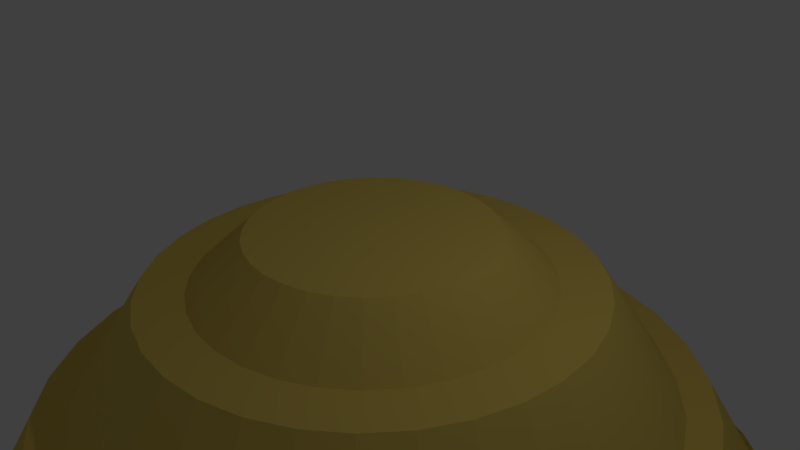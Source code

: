 # Source: enhun2.blend  (saved by Blender 2.76.0; exported with 4.5.12 LTS)
import bpy
from mathutils import Matrix  # noqa: F401  (used for matrix-valued properties, if any)

bpy.ops.wm.read_factory_settings(use_empty=True)
scene = bpy.context.scene
scene.name = 'Scene'

# ---- collections
col_collection_1 = bpy.data.collections.new('Collection 1'); scene.collection.children.link(col_collection_1)

# ---- materials (node trees are filled in below, after node groups)
mat_x = bpy.data.materials.new('マテリアル')
mat_x.alpha_threshold = 0.0
mat_x.use_transparent_shadow = False
mat_x.diffuse_color = (0.8, 0.5944, 0.1283, 1.0)
mat_x.specular_color = (1.0, 0.07238, 0.781)
mat_x.roughness = 0.5

# ---- material node trees

# ---- world
world_world = bpy.data.worlds.new('World'); scene.world = world_world
world_world.color = (0.05088, 0.05088, 0.05088)
world_world.use_sun_shadow = False
world_world.sun_shadow_jitter_overblur = 0.0
world_world.cycles.sampling_method = 'MANUAL'
world_world.cycles.sample_map_resolution = 256

# ---- cameras
cam_camera = bpy.data.cameras.new('Camera')
cam_camera.clip_end = 100.0
cam_camera.lens = 35.0
cam_camera.sensor_width = 32.0
cam_camera.sensor_height = 18.0
cam_camera.ortho_scale = 7.314
cam_camera.dof.focus_distance = 0.0
cam_camera.dof.aperture_fstop = 128.0

# ---- lights
light_lamp = bpy.data.lights.new('Lamp', 'POINT')
light_lamp.transmission_factor = 0.0
light_lamp.cutoff_distance = 30.0
light_lamp.energy = 100.0
light_lamp.shadow_buffer_clip_start = 1.001
light_lamp.shadow_soft_size = 0.1
light_lamp.shadow_maximum_resolution = 0.006
light_lamp.use_absolute_resolution = True
light_lamp.cycles.use_multiple_importance_sampling = False

# ---- meshes
me_x = bpy.data.meshes.new('球')
me_x.from_pydata([(-0.2598, -5.131e-08, 1.679), (-0.5094, -5.132e-08, 1.679), (-0.7394, -5.134e-08, 1.679), (-0.9411, -5.136e-08, 1.679), (-1.107, -5.137e-08, 1.68), (-1.23, -5.138e-08, 1.68), (-1.305, -5.138e-08, 1.68), (-1.331, -5.138e-08, 1.681), (-1.305, -5.138e-08, 1.681), (-1.052, -2.312e-08, 1.252), (-0.947, -2.314e-08, 1.248), (-0.7074, -2.209e-10, 0.8794), (-0.5558, -2.374e-10, 0.8736), (-0.3829, -2.282e-10, 0.7152), (-0.1954, -2.361e-10, 0.7148), (-0.2548, 0.05125, 1.679), (-0.4996, 0.1005, 1.679), (-0.7252, 0.146, 1.679), (-0.923, 0.1858, 1.679), (-1.085, 0.2184, 1.68), (-1.206, 0.2427, 1.68), (-1.28, 0.2577, 1.68), (-1.305, 0.2627, 1.681), (-1.28, 0.2577, 1.681), (-1.032, 0.2072, 1.252), (-0.9288, 0.1865, 1.248), (-0.6938, 0.1379, 0.8794), (-0.5452, 0.1084, 0.8736), (-0.3756, 0.07466, 0.7152), (-0.1916, 0.03806, 0.7148), (-0.24, 0.1005, 1.679), (-0.4706, 0.1972, 1.679), (-0.6832, 0.2863, 1.679), (-0.8695, 0.3644, 1.679), (-1.022, 0.4285, 1.68), (-1.136, 0.4761, 1.68), (-1.206, 0.5054, 1.68), (-1.23, 0.5154, 1.681), (-1.206, 0.5054, 1.681), (-0.9721, 0.4065, 1.252), (-0.8749, 0.3658, 1.248), (-0.6535, 0.2706, 0.8794), (-0.5135, 0.2126, 0.8736), (-0.3538, 0.1464, 0.7152), (-0.1805, 0.07466, 0.7148), (-0.216, 0.146, 1.679), (-0.4236, 0.2863, 1.679), (-0.6149, 0.4157, 1.679), (-0.7825, 0.529, 1.679), (-0.9201, 0.6221, 1.68), (-1.022, 0.6912, 1.68), (-1.085, 0.7338, 1.68), (-1.107, 0.7482, 1.681), (-1.085, 0.7338, 1.681), (-0.8749, 0.5901, 1.252), (-0.7874, 0.5311, 1.248), (-0.5882, 0.3928, 0.8794), (-0.4622, 0.3087, 0.8736), (-0.3184, 0.2126, 0.7152), (-0.1625, 0.1084, 0.7148), (-0.1837, 0.1858, 1.679), (-0.3602, 0.3644, 1.679), (-0.5229, 0.529, 1.679), (-0.6655, 0.6733, 1.679), (-0.7825, 0.7918, 1.68), (-0.8695, 0.8798, 1.68), (-0.923, 0.9339, 1.68), (-0.9411, 0.9522, 1.681), (-0.923, 0.9339, 1.681), (-0.744, 0.751, 1.252), (-0.6697, 0.6759, 1.248), (-0.5002, 0.5, 0.8794), (-0.3931, 0.3928, 0.8736), (-0.2709, 0.2706, 0.7152), (-0.1382, 0.1379, 0.7148), (-0.1444, 0.2184, 1.679), (-0.2831, 0.4285, 1.679), (-0.4109, 0.6221, 1.679), (-0.5229, 0.7918, 1.679), (-0.6149, 0.931, 1.68), (-0.6832, 1.034, 1.68), (-0.7252, 1.098, 1.681), (-0.7394, 1.12, 1.681), (-0.7252, 1.098, 1.681), (-0.5846, 0.8831, 1.252), (-0.5262, 0.7948, 1.248), (-0.3931, 0.5879, 0.8794), (-0.3089, 0.4619, 0.8736), (-0.2129, 0.3182, 0.7152), (-0.1087, 0.1622, 0.7148), (-0.09952, 0.2427, 1.679), (-0.195, 0.4761, 1.679), (-0.2831, 0.6912, 1.679), (-0.3602, 0.8798, 1.679), (-0.4236, 1.034, 1.68), (-0.4706, 1.149, 1.68), (-0.4996, 1.22, 1.681), (-0.5094, 1.244, 1.681), (-0.4996, 1.22, 1.681), (-0.4028, 0.9813, 1.252), (-0.3625, 0.8831, 1.248), (-0.2708, 0.6533, 0.8794), (-0.2129, 0.5133, 0.8736), (-0.1467, 0.3536, 0.7152), (-0.07492, 0.1802, 0.7148), (-0.05082, 0.2577, 1.679), (-0.09952, 0.5054, 1.679), (-0.1444, 0.7338, 1.679), (-0.1837, 0.9339, 1.679), (-0.216, 1.098, 1.68), (-0.24, 1.22, 1.68), (-0.2548, 1.295, 1.681), (-0.2598, 1.321, 1.681), (-0.2548, 1.295, 1.681), (-0.2054, 1.042, 1.252), (-0.1849, 0.9375, 1.248), (-0.1382, 0.6935, 0.8794), (-0.1087, 0.5449, 0.8736), (-0.07492, 0.3753, 0.7152), (-0.03833, 0.1913, 0.7148), (-0.0001723, 0.2627, 1.679), (-0.0001723, 0.5154, 1.679), (-0.0001723, 0.7482, 1.679), (-0.0001722, 0.9522, 1.68), (-0.0001721, 1.12, 1.68), (-0.0001721, 1.244, 1.68), (-0.0001719, 1.321, 1.681), (-0.0001718, 1.347, 1.681), (-0.0001717, 1.321, 1.681), (-0.0002268, 1.062, 1.252), (-0.000257, 0.9559, 1.248), (-0.0002492, 0.7071, 0.8794), (-0.0002678, 0.5556, 0.8736), (-0.0002575, 0.3827, 0.7152), (-0.0002664, 0.1951, 0.7148), (0.05047, 0.2577, 1.679), (0.09917, 0.5054, 1.679), (0.1441, 0.7338, 1.679), (0.1834, 0.9339, 1.68), (0.2157, 1.098, 1.68), (0.2397, 1.22, 1.68), (0.2544, 1.295, 1.681), (0.2594, 1.321, 1.681), (0.2544, 1.295, 1.681), (0.205, 1.042, 1.252), (0.1844, 0.9375, 1.248), (0.1377, 0.6935, 0.8794), (0.1081, 0.5449, 0.8736), (0.0744, 0.3753, 0.7152), (0.03779, 0.1913, 0.7148), (0.09917, 0.2427, 1.679), (0.1947, 0.4761, 1.679), (0.2827, 0.6912, 1.679), (0.3599, 0.8798, 1.68), (0.4232, 1.034, 1.68), (0.4703, 1.149, 1.68), (0.4993, 1.22, 1.681), (0.509, 1.244, 1.681), (0.4993, 1.22, 1.681), (0.4023, 0.9813, 1.252), (0.362, 0.8831, 1.248), (0.2703, 0.6533, 0.8795), (0.2123, 0.5133, 0.8737), (0.1462, 0.3536, 0.7152), (0.07439, 0.1802, 0.7148), (0.1441, 0.2184, 1.679), (0.2827, 0.4285, 1.679), (0.4105, 0.6221, 1.679), (0.5226, 0.7918, 1.68), (0.6145, 0.931, 1.68), (0.6828, 1.034, 1.68), (0.7249, 1.098, 1.681), (0.7391, 1.12, 1.681), (0.7249, 1.098, 1.681), (0.5842, 0.8831, 1.252), (0.5257, 0.7948, 1.248), (0.3926, 0.5879, 0.8795), (0.3084, 0.4619, 0.8737), (0.2124, 0.3182, 0.7152), (0.1081, 0.1622, 0.7148), (0.1834, 0.1858, 1.679), (0.3599, 0.3644, 1.679), (0.5226, 0.529, 1.679), (0.6652, 0.6733, 1.68), (0.7822, 0.7918, 1.68), (0.8691, 0.8798, 1.68), (0.9227, 0.9339, 1.681), (0.9407, 0.9522, 1.681), (0.9227, 0.9339, 1.681), (0.7436, 0.751, 1.252), (0.6692, 0.6759, 1.248), (0.4998, 0.5, 0.8795), (0.3926, 0.3928, 0.8737), (0.2703, 0.2706, 0.7152), (0.1377, 0.1379, 0.7148), (0.2157, 0.146, 1.679), (0.4232, 0.2863, 1.679), (0.6145, 0.4157, 1.679), (0.7822, 0.529, 1.68), (0.9198, 0.6221, 1.68), (1.022, 0.6912, 1.68), (1.085, 0.7338, 1.681), (1.106, 0.7482, 1.681), (1.085, 0.7338, 1.681), (0.8744, 0.5901, 1.252), (0.7869, 0.5311, 1.248), (0.5877, 0.3928, 0.8795), (0.4617, 0.3087, 0.8737), (0.3179, 0.2126, 0.7152), (0.1619, 0.1084, 0.7148), (0.2397, 0.1005, 1.679), (0.4703, 0.1972, 1.679), (0.6828, 0.2863, 1.679), (0.8691, 0.3644, 1.68), (1.022, 0.4285, 1.68), (1.136, 0.4761, 1.68), (1.206, 0.5054, 1.681), (1.229, 0.5154, 1.681), (1.206, 0.5054, 1.681), (0.9716, 0.4065, 1.252), (0.8744, 0.3658, 1.248), (0.653, 0.2706, 0.8795), (0.513, 0.2126, 0.8737), (0.3533, 0.1464, 0.7152), (0.18, 0.07466, 0.7148), (0.2544, 0.05125, 1.679), (0.4993, 0.1005, 1.679), (0.7249, 0.146, 1.679), (0.9227, 0.1858, 1.68), (1.085, 0.2184, 1.68), (1.206, 0.2427, 1.68), (1.28, 0.2577, 1.681), (1.305, 0.2627, 1.681), (1.28, 0.2577, 1.681), (1.031, 0.2072, 1.252), (0.9282, 0.1865, 1.248), (0.6933, 0.1379, 0.8795), (0.5446, 0.1084, 0.8737), (0.3751, 0.07466, 0.7152), (0.1911, 0.03806, 0.7148), (0.2594, -6.098e-08, 1.679), (0.509, 4.257e-09, 1.679), (0.7391, -1.579e-08, 1.679), (0.9407, -8.601e-08, 1.68), (1.106, -1.663e-07, 1.68), (1.229, 3.441e-08, 1.68), (1.305, -1.663e-07, 1.681), (1.33, -1.863e-07, 1.681), (1.305, -1.663e-07, 1.681), (1.052, 5.009e-08, 1.252), (0.9464, -1.213e-07, 1.248), (0.7069, -2.606e-08, 0.8795), (0.5553, -1.117e-08, 0.8737), (0.3824, 3.736e-09, 0.7152), (0.1948, 3.728e-09, 0.7148), (-0.0002696, -2.39e-10, 0.7164), (0.2544, -0.05125, 1.679), (0.4993, -0.1005, 1.679), (0.7249, -0.146, 1.679), (0.9227, -0.1858, 1.68), (1.085, -0.2184, 1.68), (1.206, -0.2427, 1.68), (1.28, -0.2577, 1.681), (1.305, -0.2627, 1.681), (1.28, -0.2577, 1.681), (1.031, -0.2072, 1.252), (0.9282, -0.1865, 1.248), (0.6933, -0.1379, 0.8795), (0.5446, -0.1084, 0.8737), (0.3751, -0.07466, 0.7152), (0.1911, -0.03806, 0.7148), (0.2397, -0.1005, 1.679), (0.4703, -0.1972, 1.679), (0.6828, -0.2863, 1.679), (0.8691, -0.3644, 1.68), (1.022, -0.4285, 1.68), (1.136, -0.4761, 1.68), (1.206, -0.5054, 1.681), (1.229, -0.5154, 1.681), (1.206, -0.5054, 1.681), (0.9716, -0.4065, 1.252), (0.8744, -0.3658, 1.248), (0.653, -0.2706, 0.8795), (0.513, -0.2126, 0.8737), (0.3533, -0.1464, 0.7152), (0.18, -0.07466, 0.7148), (0.2157, -0.146, 1.679), (0.4232, -0.2863, 1.679), (0.6145, -0.4157, 1.679), (0.7822, -0.529, 1.68), (0.9198, -0.6221, 1.68), (1.022, -0.6912, 1.68), (1.085, -0.7338, 1.681), (1.106, -0.7482, 1.681), (1.085, -0.7338, 1.681), (0.8744, -0.5901, 1.252), (0.7869, -0.5311, 1.248), (0.5877, -0.3928, 0.8795), (0.4617, -0.3087, 0.8737), (0.3179, -0.2126, 0.7152), (0.1619, -0.1084, 0.7148), (0.1834, -0.1858, 1.679), (0.3599, -0.3644, 1.679), (0.5226, -0.529, 1.679), (0.6652, -0.6733, 1.68), (0.7822, -0.7918, 1.68), (0.8691, -0.8798, 1.68), (0.9227, -0.9339, 1.681), (0.9407, -0.9522, 1.681), (0.9227, -0.9339, 1.681), (0.7436, -0.751, 1.252), (0.6692, -0.6759, 1.248), (0.4998, -0.5, 0.8795), (0.3926, -0.3928, 0.8737), (0.2703, -0.2706, 0.7152), (0.1377, -0.1379, 0.7148), (0.1441, -0.2184, 1.679), (0.2827, -0.4285, 1.679), (0.4105, -0.6221, 1.679), (0.5226, -0.7918, 1.68), (0.6145, -0.931, 1.68), (0.6828, -1.034, 1.68), (0.7249, -1.098, 1.681), (0.7391, -1.12, 1.681), (0.7249, -1.098, 1.681), (0.5842, -0.8831, 1.252), (0.5257, -0.7948, 1.248), (0.3926, -0.5879, 0.8795), (0.3084, -0.4619, 0.8737), (0.2123, -0.3182, 0.7152), (0.1081, -0.1622, 0.7148), (0.09917, -0.2427, 1.679), (0.1947, -0.4761, 1.679), (0.2827, -0.6912, 1.679), (0.3599, -0.8798, 1.68), (0.4232, -1.034, 1.68), (0.4703, -1.149, 1.68), (0.4993, -1.22, 1.681), (0.509, -1.244, 1.681), (0.4993, -1.22, 1.681), (0.4023, -0.9813, 1.252), (0.362, -0.8831, 1.248), (0.2703, -0.6533, 0.8795), (0.2123, -0.5133, 0.8737), (0.1462, -0.3536, 0.7152), (0.07439, -0.1802, 0.7148), (0.05047, -0.2577, 1.679), (0.09917, -0.5054, 1.679), (0.1441, -0.7338, 1.679), (0.1834, -0.9339, 1.68), (0.2157, -1.098, 1.68), (0.2397, -1.22, 1.68), (0.2544, -1.295, 1.681), (0.2594, -1.321, 1.681), (0.2544, -1.295, 1.681), (0.205, -1.042, 1.252), (0.1844, -0.9375, 1.248), (0.1377, -0.6935, 0.8794), (0.1081, -0.5449, 0.8736), (0.0744, -0.3753, 0.7152), (0.03779, -0.1913, 0.7148), (-0.0001723, -0.2627, 1.679), (-0.0001723, -0.5154, 1.679), (-0.0001723, -0.7482, 1.679), (-0.0001724, -0.9522, 1.68), (-0.0001724, -1.12, 1.68), (-0.0001721, -1.244, 1.68), (-0.0001723, -1.321, 1.681), (-0.0001721, -1.347, 1.681), (-0.0001721, -1.321, 1.681), (-0.0002267, -1.062, 1.252), (-0.0002572, -0.9559, 1.248), (-0.0002493, -0.7071, 0.8794), (-0.0002679, -0.5556, 0.8736), (-0.0002575, -0.3827, 0.7152), (-0.0002663, -0.1951, 0.7148), (-0.05082, -0.2577, 1.679), (-0.09952, -0.5054, 1.679), (-0.1444, -0.7338, 1.679), (-0.1837, -0.9339, 1.679), (-0.216, -1.098, 1.68), (-0.24, -1.22, 1.68), (-0.2548, -1.295, 1.681), (-0.2598, -1.321, 1.681), (-0.2548, -1.295, 1.681), (-0.2054, -1.042, 1.252), (-0.1849, -0.9375, 1.248), (-0.1382, -0.6935, 0.8794), (-0.1087, -0.5449, 0.8736), (-0.07492, -0.3753, 0.7152), (-0.03833, -0.1913, 0.7148), (-0.09952, -0.2427, 1.679), (-0.195, -0.4761, 1.679), (-0.2831, -0.6912, 1.679), (-0.3602, -0.8798, 1.679), (-0.4236, -1.034, 1.68), (-0.4706, -1.149, 1.68), (-0.4996, -1.22, 1.681), (-0.5094, -1.244, 1.681), (-0.4996, -1.22, 1.681), (-0.4028, -0.9813, 1.252), (-0.3625, -0.8831, 1.248), (-0.2708, -0.6533, 0.8794), (-0.2129, -0.5133, 0.8736), (-0.1467, -0.3536, 0.7152), (-0.07492, -0.1802, 0.7148), (-0.1444, -0.2184, 1.679), (-0.2831, -0.4285, 1.679), (-0.4109, -0.6221, 1.679), (-0.5229, -0.7918, 1.679), (-0.6149, -0.931, 1.68), (-0.6832, -1.034, 1.68), (-0.7252, -1.098, 1.681), (-0.7394, -1.12, 1.681), (-0.7426, -1.098, 1.681), (-0.5995, -0.8831, 1.252), (-0.5262, -0.7948, 1.248), (-0.3931, -0.5879, 0.8794), (-0.3089, -0.4619, 0.8736), (-0.2129, -0.3182, 0.7152), (-0.1087, -0.1622, 0.7148), (-0.1837, -0.1858, 1.679), (-0.3602, -0.3644, 1.679), (-0.5229, -0.529, 1.679), (-0.6655, -0.6733, 1.679), (-0.7825, -0.7918, 1.68), (-0.8695, -0.8798, 1.68), (-0.923, -0.9339, 1.68), (-0.9411, -0.9522, 1.681), (-0.923, -0.9339, 1.681), (-0.744, -0.751, 1.252), (-0.6697, -0.6759, 1.248), (-0.5002, -0.5, 0.8794), (-0.3931, -0.3928, 0.8736), (-0.2709, -0.2706, 0.7152), (-0.1382, -0.1379, 0.7148), (-0.216, -0.146, 1.679), (-0.4236, -0.2863, 1.679), (-0.6149, -0.4157, 1.679), (-0.7825, -0.529, 1.679), (-0.9201, -0.6221, 1.68), (-1.022, -0.6912, 1.68), (-1.085, -0.7338, 1.68), (-1.107, -0.7482, 1.681), (-1.085, -0.7338, 1.681), (-0.8749, -0.5901, 1.252), (-0.7874, -0.5311, 1.248), (-0.5882, -0.3928, 0.8794), (-0.4622, -0.3087, 0.8736), (-0.3184, -0.2126, 0.7152), (-0.1625, -0.1084, 0.7148), (-0.0001727, -2.192e-07, 1.679), (-0.24, -0.1005, 1.679), (-0.4706, -0.1972, 1.679), (-0.6832, -0.2863, 1.679), (-0.8695, -0.3644, 1.679), (-1.022, -0.4285, 1.68), (-1.136, -0.4761, 1.68), (-1.206, -0.5054, 1.68), (-1.23, -0.5154, 1.681), (-1.206, -0.5054, 1.681), (-0.9721, -0.4065, 1.252), (-0.8749, -0.3658, 1.248), (-0.6535, -0.2706, 0.8794), (-0.5135, -0.2126, 0.8736), (-0.3538, -0.1464, 0.7152), (-0.1805, -0.07466, 0.7148), (-0.2548, -0.05125, 1.679), (-0.4996, -0.1005, 1.679), (-0.7252, -0.146, 1.679), (-0.923, -0.1858, 1.679), (-1.085, -0.2184, 1.68), (-1.206, -0.2427, 1.68), (-1.28, -0.2577, 1.68), (-1.305, -0.2627, 1.681), (-1.28, -0.2577, 1.681), (-1.032, -0.2072, 1.252), (-0.9288, -0.1865, 1.248), (-0.6938, -0.1379, 0.8794), (-0.5452, -0.1084, 0.8736), (-0.3756, -0.07466, 0.7152), (-0.1916, -0.03806, 0.7148)], [], [(10, 9, 24, 25), (3, 2, 17, 18), (11, 10, 25, 26), (4, 3, 18, 19), (12, 11, 26, 27), (5, 4, 19, 20), (13, 12, 27, 28), (6, 5, 20, 21), (14, 13, 28, 29), (7, 6, 21, 22), (8, 7, 22, 23), (1, 0, 15, 16), (9, 8, 23, 24), (2, 1, 16, 17), (24, 23, 38, 39), (17, 16, 31, 32), (25, 24, 39, 40), (18, 17, 32, 33), (26, 25, 40, 41), (19, 18, 33, 34), (27, 26, 41, 42), (20, 19, 34, 35), (28, 27, 42, 43), (21, 20, 35, 36), (29, 28, 43, 44), (22, 21, 36, 37), (23, 22, 37, 38), (16, 15, 30, 31), (43, 42, 57, 58), (36, 35, 50, 51), (44, 43, 58, 59), (37, 36, 51, 52), (38, 37, 52, 53), (31, 30, 45, 46), (39, 38, 53, 54), (32, 31, 46, 47), (40, 39, 54, 55), (33, 32, 47, 48), (41, 40, 55, 56), (34, 33, 48, 49), (42, 41, 56, 57), (35, 34, 49, 50), (47, 46, 61, 62), (55, 54, 69, 70), (48, 47, 62, 63), (56, 55, 70, 71), (49, 48, 63, 64), (57, 56, 71, 72), (50, 49, 64, 65), (58, 57, 72, 73), (51, 50, 65, 66), (59, 58, 73, 74), (52, 51, 66, 67), (53, 52, 67, 68), (46, 45, 60, 61), (54, 53, 68, 69), (66, 65, 80, 81), (74, 73, 88, 89), (67, 66, 81, 82), (68, 67, 82, 83), (61, 60, 75, 76), (69, 68, 83, 84), (62, 61, 76, 77), (70, 69, 84, 85), (63, 62, 77, 78), (71, 70, 85, 86), (64, 63, 78, 79), (72, 71, 86, 87), (65, 64, 79, 80), (73, 72, 87, 88), (85, 84, 99, 100), (78, 77, 92, 93), (86, 85, 100, 101), (79, 78, 93, 94), (87, 86, 101, 102), (80, 79, 94, 95), (88, 87, 102, 103), (81, 80, 95, 96), (89, 88, 103, 104), (82, 81, 96, 97), (83, 82, 97, 98), (76, 75, 90, 91), (84, 83, 98, 99), (77, 76, 91, 92), (104, 103, 118, 119), (97, 96, 111, 112), (98, 97, 112, 113), (91, 90, 105, 106), (99, 98, 113, 114), (92, 91, 106, 107), (100, 99, 114, 115), (93, 92, 107, 108), (101, 100, 115, 116), (94, 93, 108, 109), (102, 101, 116, 117), (95, 94, 109, 110), (103, 102, 117, 118), (96, 95, 110, 111), (108, 107, 122, 123), (116, 115, 130, 131), (109, 108, 123, 124), (117, 116, 131, 132), (110, 109, 124, 125), (118, 117, 132, 133), (111, 110, 125, 126), (119, 118, 133, 134), (112, 111, 126, 127), (113, 112, 127, 128), (106, 105, 120, 121), (114, 113, 128, 129), (107, 106, 121, 122), (115, 114, 129, 130), (127, 126, 141, 142), (128, 127, 142, 143), (121, 120, 135, 136), (129, 128, 143, 144), (122, 121, 136, 137), (130, 129, 144, 145), (123, 122, 137, 138), (131, 130, 145, 146), (124, 123, 138, 139), (132, 131, 146, 147), (125, 124, 139, 140), (133, 132, 147, 148), (126, 125, 140, 141), (134, 133, 148, 149), (146, 145, 160, 161), (139, 138, 153, 154), (147, 146, 161, 162), (140, 139, 154, 155), (148, 147, 162, 163), (141, 140, 155, 156), (149, 148, 163, 164), (142, 141, 156, 157), (143, 142, 157, 158), (136, 135, 150, 151), (144, 143, 158, 159), (137, 136, 151, 152), (145, 144, 159, 160), (138, 137, 152, 153), (158, 157, 172, 173), (151, 150, 165, 166), (159, 158, 173, 174), (152, 151, 166, 167), (160, 159, 174, 175), (153, 152, 167, 168), (161, 160, 175, 176), (154, 153, 168, 169), (162, 161, 176, 177), (155, 154, 169, 170), (163, 162, 177, 178), (156, 155, 170, 171), (164, 163, 178, 179), (157, 156, 171, 172), (177, 176, 191, 192), (170, 169, 184, 185), (178, 177, 192, 193), (171, 170, 185, 186), (179, 178, 193, 194), (172, 171, 186, 187), (173, 172, 187, 188), (166, 165, 180, 181), (174, 173, 188, 189), (167, 166, 181, 182), (175, 174, 189, 190), (168, 167, 182, 183), (176, 175, 190, 191), (169, 168, 183, 184), (181, 180, 195, 196), (189, 188, 203, 204), (182, 181, 196, 197), (190, 189, 204, 205), (183, 182, 197, 198), (191, 190, 205, 206), (184, 183, 198, 199), (192, 191, 206, 207), (185, 184, 199, 200), (193, 192, 207, 208), (186, 185, 200, 201), (194, 193, 208, 209), (187, 186, 201, 202), (188, 187, 202, 203), (200, 199, 214, 215), (208, 207, 222, 223), (201, 200, 215, 216), (209, 208, 223, 224), (202, 201, 216, 217), (203, 202, 217, 218), (196, 195, 210, 211), (204, 203, 218, 219), (197, 196, 211, 212), (205, 204, 219, 220), (198, 197, 212, 213), (206, 205, 220, 221), (199, 198, 213, 214), (207, 206, 221, 222), (219, 218, 233, 234), (212, 211, 226, 227), (220, 219, 234, 235), (213, 212, 227, 228), (221, 220, 235, 236), (214, 213, 228, 229), (222, 221, 236, 237), (215, 214, 229, 230), (223, 222, 237, 238), (216, 215, 230, 231), (224, 223, 238, 239), (217, 216, 231, 232), (218, 217, 232, 233), (211, 210, 225, 226), (238, 237, 252, 253), (231, 230, 245, 246), (239, 238, 253, 254), (232, 231, 246, 247), (233, 232, 247, 248), (226, 225, 240, 241), (234, 233, 248, 249), (227, 226, 241, 242), (235, 234, 249, 250), (228, 227, 242, 243), (236, 235, 250, 251), (229, 228, 243, 244), (237, 236, 251, 252), (230, 229, 244, 245), (242, 241, 257, 258), (250, 249, 265, 266), (243, 242, 258, 259), (251, 250, 266, 267), (244, 243, 259, 260), (252, 251, 267, 268), (245, 244, 260, 261), (253, 252, 268, 269), (246, 245, 261, 262), (254, 253, 269, 270), (247, 246, 262, 263), (248, 247, 263, 264), (241, 240, 256, 257), (249, 248, 264, 265), (262, 261, 276, 277), (270, 269, 284, 285), (263, 262, 277, 278), (264, 263, 278, 279), (257, 256, 271, 272), (265, 264, 279, 280), (258, 257, 272, 273), (266, 265, 280, 281), (259, 258, 273, 274), (267, 266, 281, 282), (260, 259, 274, 275), (268, 267, 282, 283), (261, 260, 275, 276), (269, 268, 283, 284), (281, 280, 295, 296), (274, 273, 288, 289), (282, 281, 296, 297), (275, 274, 289, 290), (283, 282, 297, 298), (276, 275, 290, 291), (284, 283, 298, 299), (277, 276, 291, 292), (285, 284, 299, 300), (278, 277, 292, 293), (279, 278, 293, 294), (272, 271, 286, 287), (280, 279, 294, 295), (273, 272, 287, 288), (300, 299, 314, 315), (293, 292, 307, 308), (294, 293, 308, 309), (287, 286, 301, 302), (295, 294, 309, 310), (288, 287, 302, 303), (296, 295, 310, 311), (289, 288, 303, 304), (297, 296, 311, 312), (290, 289, 304, 305), (298, 297, 312, 313), (291, 290, 305, 306), (299, 298, 313, 314), (292, 291, 306, 307), (312, 311, 326, 327), (305, 304, 319, 320), (313, 312, 327, 328), (306, 305, 320, 321), (314, 313, 328, 329), (307, 306, 321, 322), (315, 314, 329, 330), (308, 307, 322, 323), (309, 308, 323, 324), (302, 301, 316, 317), (310, 309, 324, 325), (303, 302, 317, 318), (311, 310, 325, 326), (304, 303, 318, 319), (324, 323, 338, 339), (317, 316, 331, 332), (325, 324, 339, 340), (318, 317, 332, 333), (326, 325, 340, 341), (319, 318, 333, 334), (327, 326, 341, 342), (320, 319, 334, 335), (328, 327, 342, 343), (321, 320, 335, 336), (329, 328, 343, 344), (322, 321, 336, 337), (330, 329, 344, 345), (323, 322, 337, 338), (335, 334, 349, 350), (343, 342, 357, 358), (336, 335, 350, 351), (344, 343, 358, 359), (337, 336, 351, 352), (345, 344, 359, 360), (338, 337, 352, 353), (339, 338, 353, 354), (332, 331, 346, 347), (340, 339, 354, 355), (333, 332, 347, 348), (341, 340, 355, 356), (334, 333, 348, 349), (342, 341, 356, 357), (354, 353, 368, 369), (347, 346, 361, 362), (355, 354, 369, 370), (348, 347, 362, 363), (356, 355, 370, 371), (349, 348, 363, 364), (357, 356, 371, 372), (350, 349, 364, 365), (358, 357, 372, 373), (351, 350, 365, 366), (359, 358, 373, 374), (352, 351, 366, 367), (360, 359, 374, 375), (353, 352, 367, 368), (373, 372, 387, 388), (366, 365, 380, 381), (374, 373, 388, 389), (367, 366, 381, 382), (375, 374, 389, 390), (368, 367, 382, 383), (369, 368, 383, 384), (362, 361, 376, 377), (370, 369, 384, 385), (363, 362, 377, 378), (371, 370, 385, 386), (364, 363, 378, 379), (372, 371, 386, 387), (365, 364, 379, 380), (377, 376, 391, 392), (385, 384, 399, 400), (378, 377, 392, 393), (386, 385, 400, 401), (379, 378, 393, 394), (387, 386, 401, 402), (380, 379, 394, 395), (388, 387, 402, 403), (381, 380, 395, 396), (389, 388, 403, 404), (382, 381, 396, 397), (390, 389, 404, 405), (383, 382, 397, 398), (384, 383, 398, 399), (396, 395, 410, 411), (404, 403, 418, 419), (397, 396, 411, 412), (405, 404, 419, 420), (398, 397, 412, 413), (399, 398, 413, 414), (392, 391, 406, 407), (400, 399, 414, 415), (393, 392, 407, 408), (401, 400, 415, 416), (394, 393, 408, 409), (402, 401, 416, 417), (395, 394, 409, 410), (403, 402, 417, 418), (415, 414, 429, 430), (408, 407, 422, 423), (416, 415, 430, 431), (409, 408, 423, 424), (417, 416, 431, 432), (410, 409, 424, 425), (418, 417, 432, 433), (411, 410, 425, 426), (419, 418, 433, 434), (412, 411, 426, 427), (420, 419, 434, 435), (413, 412, 427, 428), (414, 413, 428, 429), (407, 406, 421, 422), (434, 433, 448, 449), (427, 426, 441, 442), (435, 434, 449, 450), (428, 427, 442, 443), (429, 428, 443, 444), (422, 421, 436, 437), (430, 429, 444, 445), (423, 422, 437, 438), (431, 430, 445, 446), (424, 423, 438, 439), (432, 431, 446, 447), (425, 424, 439, 440), (433, 432, 447, 448), (426, 425, 440, 441), (446, 445, 461, 462), (439, 438, 454, 455), (447, 446, 462, 463), (440, 439, 455, 456), (448, 447, 463, 464), (441, 440, 456, 457), (449, 448, 464, 465), (442, 441, 457, 458), (450, 449, 465, 466), (443, 442, 458, 459), (444, 443, 459, 460), (437, 436, 452, 453), (445, 444, 460, 461), (438, 437, 453, 454), (466, 465, 480, 481), (459, 458, 473, 474), (460, 459, 474, 475), (453, 452, 467, 468), (461, 460, 475, 476), (454, 453, 468, 469), (462, 461, 476, 477), (455, 454, 469, 470), (463, 462, 477, 478), (456, 455, 470, 471), (464, 463, 478, 479), (457, 456, 471, 472), (465, 464, 479, 480), (458, 457, 472, 473), (0, 451, 15), (255, 14, 29), (15, 451, 30), (255, 29, 44), (30, 451, 45), (255, 44, 59), (45, 451, 60), (255, 59, 74), (60, 451, 75), (255, 74, 89), (75, 451, 90), (255, 89, 104), (90, 451, 105), (255, 104, 119), (105, 451, 120), (255, 119, 134), (120, 451, 135), (255, 134, 149), (135, 451, 150), (255, 149, 164), (255, 164, 179), (150, 451, 165), (165, 451, 180), (255, 179, 194), (180, 451, 195), (255, 194, 209), (195, 451, 210), (255, 209, 224), (210, 451, 225), (255, 224, 239), (225, 451, 240), (255, 239, 254), (240, 451, 256), (255, 254, 270), (256, 451, 271), (255, 270, 285), (271, 451, 286), (255, 285, 300), (286, 451, 301), (255, 300, 315), (301, 451, 316), (255, 315, 330), (316, 451, 331), (255, 330, 345), (331, 451, 346), (255, 345, 360), (346, 451, 361), (255, 360, 375), (361, 451, 376), (255, 375, 390), (376, 451, 391), (255, 390, 405), (391, 451, 406), (255, 405, 420), (406, 451, 421), (255, 420, 435), (421, 451, 436), (255, 435, 450), (436, 451, 452), (255, 450, 466), (452, 451, 467), (255, 466, 481), (470, 469, 2, 3), (478, 477, 10, 11), (471, 470, 3, 4), (479, 478, 11, 12), (472, 471, 4, 5), (480, 479, 12, 13), (473, 472, 5, 6), (481, 480, 13, 14), (474, 473, 6, 7), (467, 451, 0), (255, 481, 14), (475, 474, 7, 8), (468, 467, 0, 1), (476, 475, 8, 9), (469, 468, 1, 2), (477, 476, 9, 10)])
me_x.materials.append(mat_x)
me_x.use_remesh_preserve_volume = False
me_x.use_remesh_preserve_attributes = False
me_x.use_mirror_vertex_groups = False
me_x.update()

# ---- objects
ob_x = bpy.data.objects.new('球', me_x)
ob_lamp = bpy.data.objects.new('Lamp', light_lamp)
ob_camera = bpy.data.objects.new('Camera', cam_camera)

# ---- transforms, parenting, visibility, modifiers, constraints
ob_x.location = (-0.02601, 0.009429, 3.459)
ob_x.rotation_euler = (-1.392e-10, -3.141, -6.115e-09)
ob_x.scale = (4.359, 4.359, 4.359)
ob_x.lineart.crease_threshold = 0.0
ob_lamp.location = (4.076, 1.005, 5.904)
ob_lamp.rotation_euler = (0.6503, 0.05522, 1.866)
ob_lamp.lock_rotations_4d = False
ob_lamp.empty_display_type = 'ARROWS'
ob_lamp.color = (0.0, 0.0, 0.0, 0.0)
ob_lamp.lineart.crease_threshold = 0.0
ob_camera.location = (7.481, -6.508, 5.344)
ob_camera.rotation_euler = (1.109, 0.01082, 0.8149)
ob_camera.lock_rotations_4d = False
ob_camera.empty_display_type = 'ARROWS'
ob_camera.color = (0.0, 0.0, 0.0, 0.0)
ob_camera.display_type = 'WIRE'
ob_camera.lineart.crease_threshold = 0.0

# ---- collection membership
col_collection_1.objects.link(ob_x)
col_collection_1.objects.link(ob_lamp)
col_collection_1.objects.link(ob_camera)

# ---- scene / render settings (as saved in the file)
scene.camera = ob_camera
scene.frame_start = 1; scene.frame_end = 250; scene.frame_set(3)
scene.render.engine = 'BLENDER_EEVEE_NEXT'
scene.render.resolution_percentage = 50
scene.render.dither_intensity = 0.0
scene.cycles.use_denoising = False
scene.cycles.samples = 10
scene.cycles.sampling_pattern = 'TABULATED_SOBOL'
scene.cycles.light_sampling_threshold = 0.0
scene.cycles.use_adaptive_sampling = False
scene.cycles.use_light_tree = False
scene.cycles.blur_glossy = 0.0
scene.cycles.pixel_filter_type = 'GAUSSIAN'
scene.cycles.sample_clamp_indirect = 0.0
scene.view_settings.view_transform = 'Standard'
bpy.context.view_layer.update()
